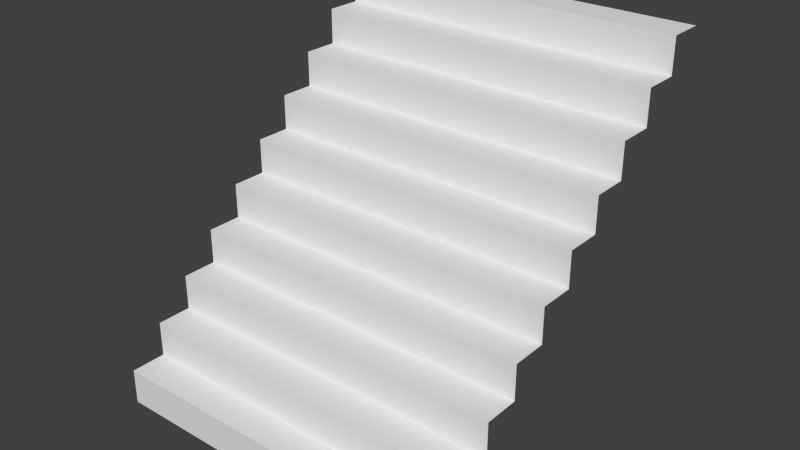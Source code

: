 # Source: stairtest.blend  (saved by Blender 2.75.0; exported with 4.5.12 LTS)
import bpy
from mathutils import Matrix  # noqa: F401  (used for matrix-valued properties, if any)

bpy.ops.wm.read_factory_settings(use_empty=True)
scene = bpy.context.scene
scene.name = 'Scene'

# ---- collections
col_collection_1 = bpy.data.collections.new('Collection 1'); scene.collection.children.link(col_collection_1)

# ---- world
world_world = bpy.data.worlds.new('World'); scene.world = world_world
world_world.color = (0.05088, 0.05088, 0.05088)
world_world.use_sun_shadow = False
world_world.sun_shadow_jitter_overblur = 0.0
world_world.cycles.sampling_method = 'MANUAL'
world_world.cycles.sample_map_resolution = 256

# ---- meshes
me_plane = bpy.data.meshes.new('Plane')
me_plane.from_pydata([(-1.0, -0.9, 0.0), (1.0, -0.9, 0.0), (-1.0, -0.5, 0.4), (1.0, -0.7, 0.2), (-1.0, -0.7, 0.2), (-1.0, -0.9, 0.2), (1.0, -0.9, 0.2), (1.0, -0.5, 0.4), (1.0, -0.3, 0.6), (-1.0, -0.3, 0.6), (-1.0, -0.5, 0.6), (1.0, -0.5, 0.6), (1.0, -0.7, 0.4), (-1.0, -0.7, 0.4), (-1.0, -0.5, 0.4), (1.0, -0.5, 0.4), (1.0, -0.7, 0.2), (-1.0, -0.7, 0.2), (-1.0, -0.3, 0.6), (1.0, -0.3, 0.6), (1.0, -0.1, 0.8), (-1.0, -0.1, 0.8), (-1.0, -0.3, 0.8), (1.0, -0.3, 0.8), (-1.0, -0.1, 0.8), (1.0, -0.1, 0.8), (1.0, 0.1, 1.0), (-1.0, 0.1, 1.0), (-1.0, -0.1, 1.0), (1.0, -0.1, 1.0), (-1.0, 0.1, 1.0), (1.0, 0.1, 1.0), (1.0, 0.3, 1.2), (-1.0, 0.3, 1.2), (-1.0, 0.1, 1.2), (1.0, 0.1, 1.2), (-1.0, 0.3, 1.2), (1.0, 0.3, 1.2), (1.0, 0.5, 1.4), (-1.0, 0.5, 1.4), (-1.0, 0.3, 1.4), (1.0, 0.3, 1.4), (-1.0, 0.5, 1.4), (1.0, 0.5, 1.4), (1.0, 0.7, 1.6), (-1.0, 0.7, 1.6), (-1.0, 0.5, 1.6), (1.0, 0.5, 1.6), (-1.0, 0.7, 1.6), (1.0, 0.7, 1.6), (1.0, 0.9, 1.8), (-1.0, 0.9, 1.8), (-1.0, 0.7, 1.8), (1.0, 0.7, 1.8), (-1.0, 0.9, 1.8), (1.0, 0.9, 1.8), (1.0, 1.1, 2.0), (-1.0, 1.1, 2.0), (-1.0, 0.9, 2.0), (1.0, 0.9, 2.0)], [], [(10, 11, 8, 9), (2, 7, 11, 10), (17, 16, 12, 13), (5, 6, 3, 4), (13, 12, 15, 14), (0, 1, 6, 5), (22, 23, 20, 21), (18, 19, 23, 22), (28, 29, 26, 27), (24, 25, 29, 28), (34, 35, 32, 33), (30, 31, 35, 34), (40, 41, 38, 39), (36, 37, 41, 40), (46, 47, 44, 45), (42, 43, 47, 46), (52, 53, 50, 51), (48, 49, 53, 52), (58, 59, 56, 57), (54, 55, 59, 58)])
me_plane.use_remesh_preserve_volume = False
me_plane.use_remesh_preserve_attributes = False
me_plane.use_mirror_vertex_groups = False
me_plane.update()

# ---- objects
ob_plane = bpy.data.objects.new('Plane', me_plane)

# ---- transforms, parenting, visibility, modifiers, constraints
ob_plane.location = (0.0, 0.0, 0.0)
ob_plane.lineart.crease_threshold = 0.0

# ---- collection membership
col_collection_1.objects.link(ob_plane)

# ---- scene / render settings (as saved in the file)
scene.frame_start = 1; scene.frame_end = 250; scene.frame_set(1)
scene.render.engine = 'BLENDER_EEVEE_NEXT'
scene.render.resolution_percentage = 50
scene.render.dither_intensity = 0.0
scene.cycles.use_denoising = False
scene.cycles.samples = 10
scene.cycles.sampling_pattern = 'TABULATED_SOBOL'
scene.cycles.light_sampling_threshold = 0.0
scene.cycles.use_adaptive_sampling = False
scene.cycles.use_light_tree = False
scene.cycles.blur_glossy = 0.0
scene.cycles.pixel_filter_type = 'GAUSSIAN'
scene.cycles.sample_clamp_indirect = 0.0
scene.view_settings.view_transform = 'Standard'
bpy.context.view_layer.update()

# ---- added for rendering (the .blend has no active camera and no usable light): camera, sun
cam_auto = bpy.data.cameras.new('AutoCamera')
cam_auto.lens = 50.0
cam_auto.sensor_width = 36.0
cam_auto.clip_end = 1000.0
ob_auto_camera = bpy.data.objects.new('AutoCamera', cam_auto)
scene.collection.objects.link(ob_auto_camera)
ob_auto_camera.location = (3.20507, -3.74609, 3.56406)
ob_auto_camera.rotation_euler = (1.09748, -7.21219e-08, 0.694738)
scene.camera = ob_auto_camera
light_auto_sun = bpy.data.lights.new('AutoSun', 'SUN')
light_auto_sun.energy = 3.0
light_auto_sun.angle = 0.0523599
ob_auto_sun = bpy.data.objects.new('AutoSun', light_auto_sun)
scene.collection.objects.link(ob_auto_sun)
ob_auto_sun.rotation_euler = (0.872665, 0.174533, 0.523599)
bpy.context.view_layer.update()
